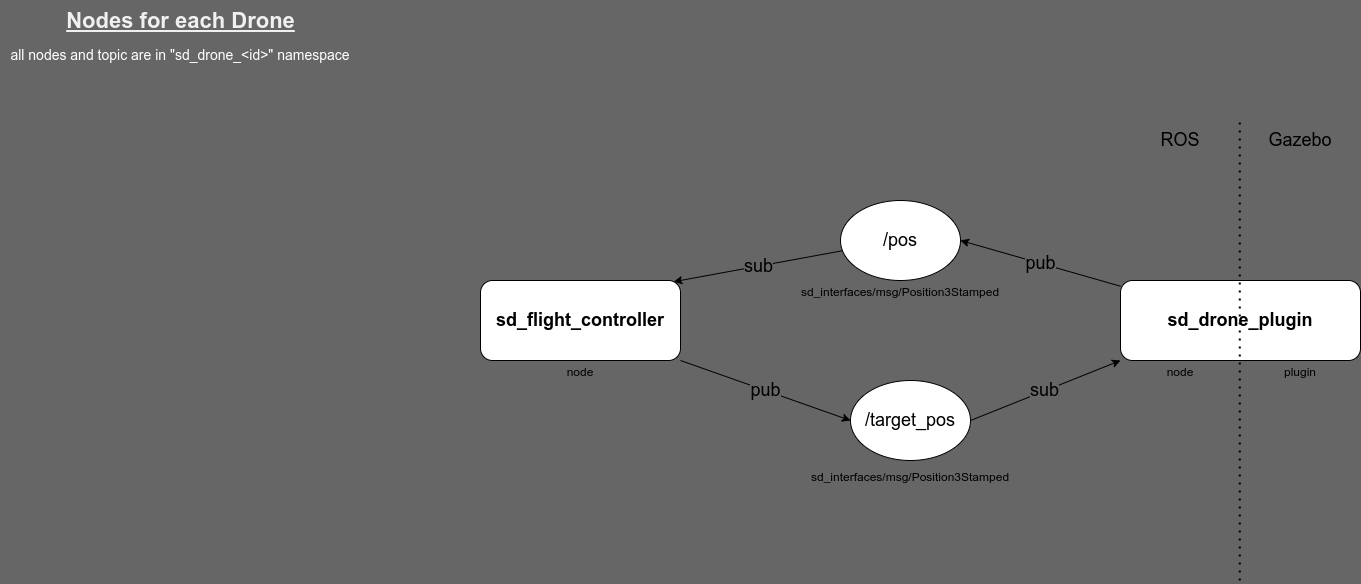

The diagram above was exported from draw.io. Its source (the exported page's mxGraphModel, read from the mxfile embedded in the PNG):
<mxGraphModel dx="1845" dy="1285" grid="1" gridSize="10" guides="1" tooltips="1" connect="1" arrows="1" fold="1" page="1" pageScale="1" pageWidth="1920" pageHeight="1200" background="#666666" math="0" shadow="0">
  <root>
    <mxCell id="0" />
    <mxCell id="1" parent="0" />
    <mxCell id="9" value="pub" style="edgeStyle=none;html=1;entryX=1;entryY=0.5;entryDx=0;entryDy=0;fontSize=18;labelBackgroundColor=#666666;" parent="1" source="2" target="8" edge="1">
      <mxGeometry relative="1" as="geometry" />
    </mxCell>
    <mxCell id="15" value="sub" style="edgeStyle=none;html=1;entryX=0.966;entryY=0.015;entryDx=0;entryDy=0;fontSize=18;labelBackgroundColor=#666666;entryPerimeter=0;" parent="1" source="8" target="14" edge="1">
      <mxGeometry relative="1" as="geometry" />
    </mxCell>
    <mxCell id="12" value="sub" style="edgeStyle=none;html=1;exitX=1;exitY=0.5;exitDx=0;exitDy=0;entryX=0;entryY=1;entryDx=0;entryDy=0;fontSize=18;labelBackgroundColor=#666666;" parent="1" source="10" target="2" edge="1">
      <mxGeometry relative="1" as="geometry" />
    </mxCell>
    <mxCell id="16" value="pub" style="edgeStyle=none;html=1;exitX=1;exitY=1;exitDx=0;exitDy=0;entryX=0;entryY=0.5;entryDx=0;entryDy=0;fontSize=18;labelBackgroundColor=#666666;" parent="1" source="14" target="10" edge="1">
      <mxGeometry relative="1" as="geometry" />
    </mxCell>
    <mxCell id="30" value="all nodes and topic are in &quot;sd_drone_&amp;lt;id&amp;gt;&quot; namespace" style="text;html=1;strokeColor=none;fillColor=none;align=center;verticalAlign=middle;whiteSpace=wrap;rounded=0;labelBackgroundColor=none;labelBorderColor=none;fontSize=14;fontColor=#FFFFFF;" parent="1" vertex="1">
      <mxGeometry x="560" y="200" width="360" height="30" as="geometry" />
    </mxCell>
    <mxCell id="31" value="&lt;b style=&quot;color: rgb(240 , 240 , 240)&quot;&gt;&lt;font style=&quot;font-size: 22px&quot;&gt;&lt;u&gt;Nodes for each Drone&lt;/u&gt;&lt;/font&gt;&lt;/b&gt;" style="text;strokeColor=none;fillColor=none;html=1;fontSize=24;fontStyle=1;verticalAlign=middle;align=center;labelBackgroundColor=none;labelBorderColor=none;fontColor=#FFFFFF;" parent="1" vertex="1">
      <mxGeometry x="600" y="160" width="280" height="40" as="geometry" />
    </mxCell>
    <mxCell id="32" value="" style="group" parent="1" vertex="1" connectable="0">
      <mxGeometry x="1360" y="360" width="200" height="115" as="geometry" />
    </mxCell>
    <mxCell id="8" value="/pos" style="ellipse;whiteSpace=wrap;html=1;fontSize=18;" parent="32" vertex="1">
      <mxGeometry x="40" width="120" height="80" as="geometry" />
    </mxCell>
    <mxCell id="25" value="&lt;span style=&quot;font-size: 12px&quot;&gt;sd_interfaces/msg/Position3Stamped&lt;/span&gt;" style="text;html=1;strokeColor=none;fillColor=none;align=center;verticalAlign=middle;whiteSpace=wrap;rounded=0;fontSize=18;" parent="32" vertex="1">
      <mxGeometry y="65" width="200" height="50" as="geometry" />
    </mxCell>
    <mxCell id="33" value="" style="group" parent="1" vertex="1" connectable="0">
      <mxGeometry x="1370" y="540" width="200" height="120" as="geometry" />
    </mxCell>
    <mxCell id="10" value="/target_pos" style="ellipse;whiteSpace=wrap;html=1;fontSize=18;" parent="33" vertex="1">
      <mxGeometry x="40" width="120" height="80" as="geometry" />
    </mxCell>
    <mxCell id="21" value="&lt;span style=&quot;font-size: 12px&quot;&gt;sd_interfaces/msg/Position3Stamped&lt;/span&gt;" style="text;html=1;strokeColor=none;fillColor=none;align=center;verticalAlign=middle;whiteSpace=wrap;rounded=0;fontSize=18;" parent="33" vertex="1">
      <mxGeometry y="70" width="200" height="50" as="geometry" />
    </mxCell>
    <mxCell id="36" value="" style="group" parent="1" vertex="1" connectable="0">
      <mxGeometry x="1680" y="440" width="240" height="100" as="geometry" />
    </mxCell>
    <mxCell id="19" value="&lt;font style=&quot;font-size: 12px&quot;&gt;node&lt;/font&gt;" style="text;html=1;strokeColor=none;fillColor=none;align=center;verticalAlign=middle;whiteSpace=wrap;rounded=0;fontSize=18;" parent="36" vertex="1">
      <mxGeometry y="80" width="120" height="20" as="geometry" />
    </mxCell>
    <mxCell id="20" value="&lt;font style=&quot;font-size: 12px&quot;&gt;plugin&lt;/font&gt;" style="text;html=1;strokeColor=none;fillColor=none;align=center;verticalAlign=middle;whiteSpace=wrap;rounded=0;fontSize=18;" parent="36" vertex="1">
      <mxGeometry x="120" y="80" width="120" height="20" as="geometry" />
    </mxCell>
    <mxCell id="2" value="&lt;font style=&quot;font-size: 18px&quot;&gt;&lt;b&gt;sd_drone_plugin&lt;/b&gt;&lt;/font&gt;" style="rounded=1;whiteSpace=wrap;html=1;absoluteArcSize=0;noLabel=0;portConstraintRotation=0;autosize=0;fixDash=0;dropTarget=0;collapsible=0;gradientColor=none;glass=0;shadow=0;sketch=0;" parent="36" vertex="1">
      <mxGeometry width="240" height="80" as="geometry" />
    </mxCell>
    <mxCell id="37" value="" style="group" parent="1" vertex="1" connectable="0">
      <mxGeometry x="1040" y="440" width="200" height="100" as="geometry" />
    </mxCell>
    <mxCell id="14" value="&lt;font style=&quot;font-size: 18px&quot;&gt;&lt;b&gt;sd_flight_controller&lt;br&gt;&lt;/b&gt;&lt;/font&gt;" style="rounded=1;whiteSpace=wrap;html=1;glass=0;shadow=0;sketch=0;" parent="37" vertex="1">
      <mxGeometry width="200" height="80" as="geometry" />
    </mxCell>
    <mxCell id="23" value="&lt;font style=&quot;font-size: 12px&quot;&gt;node&lt;/font&gt;" style="text;html=1;strokeColor=none;fillColor=none;align=center;verticalAlign=middle;whiteSpace=wrap;rounded=0;fontSize=18;" parent="37" vertex="1">
      <mxGeometry y="80" width="200" height="20" as="geometry" />
    </mxCell>
    <mxCell id="38" value="" style="group" vertex="1" connectable="0" parent="1">
      <mxGeometry x="1680" y="280" width="240" height="460" as="geometry" />
    </mxCell>
    <mxCell id="4" value="Gazebo" style="text;html=1;strokeColor=none;fillColor=none;align=center;verticalAlign=middle;whiteSpace=wrap;rounded=0;fontSize=18;" parent="38" vertex="1">
      <mxGeometry x="120" width="120" height="40" as="geometry" />
    </mxCell>
    <mxCell id="6" value="ROS" style="text;html=1;strokeColor=none;fillColor=none;align=center;verticalAlign=middle;whiteSpace=wrap;rounded=0;fontSize=18;" parent="38" vertex="1">
      <mxGeometry width="120" height="40" as="geometry" />
    </mxCell>
    <mxCell id="18" value="" style="endArrow=none;dashed=1;html=1;dashPattern=1 3;strokeWidth=2;fontSize=18;" parent="38" edge="1">
      <mxGeometry width="50" height="50" relative="1" as="geometry">
        <mxPoint x="119.28999999999996" y="460" as="sourcePoint" />
        <mxPoint x="119.28999999999996" as="targetPoint" />
      </mxGeometry>
    </mxCell>
  </root>
</mxGraphModel>